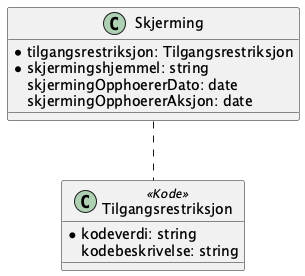

The diagram above was rendered by PlantUML. Its source (embedded in the PNG):
@startuml

class Skjerming {
    *tilgangsrestriksjon: Tilgangsrestriksjon
    *skjermingshjemmel: string
    skjermingOpphoererDato: date
    skjermingOpphoererAksjon: date
}

Skjerming .. Tilgangsrestriksjon

class Tilgangsrestriksjon <<Kode>> {
    *kodeverdi: string
    kodebeskrivelse: string
}

@enduml